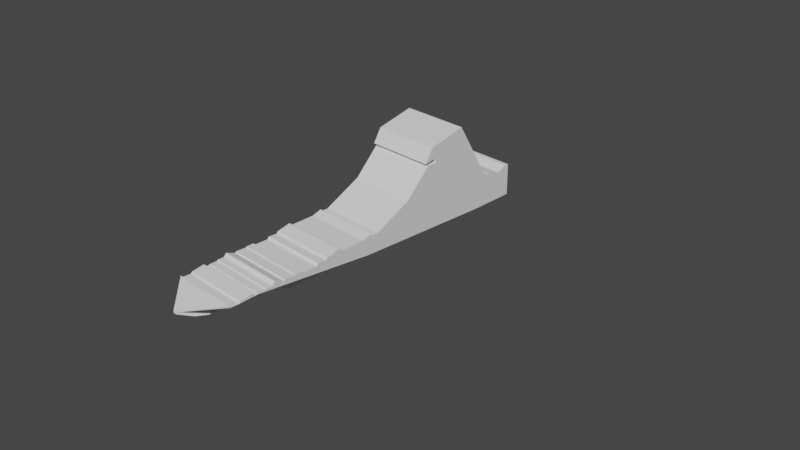 # Source: Marauder_5.blend  (saved by Blender 2.90.8; exported with 4.5.12 LTS)
import bpy
from mathutils import Matrix  # noqa: F401  (used for matrix-valued properties, if any)

bpy.ops.wm.read_factory_settings(use_empty=True)
scene = bpy.context.scene
scene.name = 'Scene'

# ---- collections
col_collection = bpy.data.collections.new('Collection'); scene.collection.children.link(col_collection)

# ---- world
world_world = bpy.data.worlds.new('World'); scene.world = world_world
world_world.use_nodes = True; world_world.node_tree.nodes.clear()
_N = world_world.node_tree.nodes; _L = world_world.node_tree.links
n0 = _N.new('ShaderNodeOutputWorld'); n0.name = 'World Output'; n0.location = (300, 300)
n1 = _N.new('ShaderNodeBackground'); n1.name = 'Background'; n1.location = (10, 300)
n1.inputs[0].default_value = (0.05088, 0.05088, 0.05088, 1.0)
_L.new(n1.outputs[0], n0.inputs[0])
n0.is_active_output = True
world_world.color = (0.05088, 0.05088, 0.05088)
world_world.use_sun_shadow = False
world_world.sun_shadow_jitter_overblur = 0.0

# ---- cameras
cam_camera = bpy.data.cameras.new('Camera')
cam_camera.clip_end = 100.0
cam_camera.ortho_scale = 7.314

# ---- meshes
me_cube_003 = bpy.data.meshes.new('Cube.003')
me_cube_003.from_pydata([(1.88e-16, -0.4293, -0.1531), (-2.024e-16, -2.354, 0.08849), (1.911e-16, 1.211, -0.1392), (-1.425e-16, 1.21, 0.3584), (0.1135, -0.4293, -0.1531), (0.37, -2.354, 0.08849), (0.1135, 1.211, -0.1392), (0.37, 1.21, 0.3584), (4.12e-19, -2.669, 0.001855), (4.048e-18, 1.212, 0.01823), (0.37, 1.212, 0.01823), (0.01828, -2.669, 0.001855), (1.931e-16, 0.3236, -0.1303), (-1.457e-16, 0.8562, 0.344), (0.1135, 0.3236, -0.1303), (0.37, 0.8562, 0.344), (0.37, 0.0, 0.0), (1.813e-16, -0.2797, -0.1834), (0.37, 0.09063, 0.8605), (0.37, -0.5, 0.0), (-3.097e-17, 0.09063, 0.8605), (0.1135, -0.2797, -0.1834), (-1.538e-16, 1.061, 0.3072), (0.1135, 1.011, -0.09568), (2.008e-16, 1.011, -0.09568), (0.37, 1.061, 0.3072), (0.37, 0.5, 0.0), (-7.791e-18, 0.4908, 0.9649), (0.1135, 0.3197, -0.1758), (1.83e-16, 0.3197, -0.1758), (0.37, 0.4908, 0.9649), (0.37, -0.25, 0.0), (1.939e-16, 0.7641, -0.1266), (0.37, 0.945, 0.3385), (0.37, 0.25, 0.0), (-1.469e-16, 0.945, 0.3385), (0.1135, 0.7641, -0.1266), (-1.427e-16, 1.165, 0.3574), (0.1135, 1.156, -0.1393), (1.911e-16, 1.156, -0.1393), (0.37, 1.165, 0.3574), (0.37, 0.75, 0.0), (1.914e-16, -0.3892, -0.1378), (0.37, 0.02886, 0.6792), (0.37, -0.75, 0.0), (-7.123e-17, 0.02886, 0.6792), (0.1135, -0.3892, -0.1378), (0.37, 0.003738, 0.7126), (-6.38e-17, 0.003773, 0.7127), (0.37, 0.1396, 0.6966), (-6.738e-17, 0.1396, 0.6966), (0.37, 0.1373, 0.739), (-5.793e-17, 0.1372, 0.7391), (-2.07e-16, -2.25, 0.06762), (0.37, -2.25, 0.06762), (0.37, -2.233, 0.08479), (-2.032e-16, -2.233, 0.08479), (-2.071e-16, -2.346, 0.06735), (0.37, -2.346, 0.06735), (-1.974e-16, -2.103, 0.1109), (0.37, -2.103, 0.1109), (0.37, -2.089, 0.08024), (-2.042e-16, -2.089, 0.08024), (-2.035e-16, -2.049, 0.08369), (0.37, -2.049, 0.08369), (-2.021e-16, -2.041, 0.08986), (0.37, -2.041, 0.08986), (-2.014e-16, -1.962, 0.09276), (0.37, -1.962, 0.09276), (-1.989e-16, -1.95, 0.104), (0.37, -1.95, 0.104), (0.37, -1.881, 0.1052), (-1.987e-16, -1.881, 0.1052), (0.37, -1.855, 0.1397), (-1.91e-16, -1.855, 0.1397), (-1.994e-16, -1.753, 0.1018), (0.37, -1.753, 0.1018), (0.37, -1.744, 0.1154), (-1.964e-16, -1.744, 0.1154), (-1.968e-16, -1.632, 0.1138), (0.37, -1.632, 0.1138), (-1.947e-16, -1.626, 0.1232), (0.37, -1.626, 0.1232), (-1.939e-16, -1.541, 0.1265), (0.37, -1.541, 0.1265), (-1.982e-16, -1.537, 0.1075), (0.37, -1.537, 0.1075), (0.37, -1.377, 0.1116), (-1.973e-16, -1.377, 0.1116), (0.37, -1.359, 0.1363), (-1.918e-16, -1.359, 0.1363), (-1.924e-16, -1.269, 0.1334), (0.37, -1.269, 0.1334), (0.37, -1.251, 0.1545), (-1.877e-16, -1.251, 0.1545), (-1.795e-16, -1.107, 0.1917), (0.37, -1.107, 0.1917), (-1.854e-16, -1.07, 0.1648), (0.37, -1.07, 0.1648), (-1.83e-16, -0.8155, 0.1757), (0.37, -0.8155, 0.1757), (-1.75e-16, -0.7181, 0.2117), (0.37, -0.7181, 0.2117), (-1.8e-16, -0.6893, 0.1892), (0.37, -0.6893, 0.1892), (0.37, -0.6276, 0.1925), (-1.793e-16, -0.6276, 0.1925), (0.37, -0.2271, 0.405), (-1.321e-16, -0.2271, 0.405), (0.1135, -0.4648, -0.1547), (1.668e-16, -0.4648, -0.1547), (1.604e-16, -0.5152, -0.1205), (0.1135, -0.5152, -0.1205), (1.369e-16, -0.5125, -0.1637), (0.1135, -0.5125, -0.1637), (1.276e-16, -0.608, -0.1627), (0.1135, -0.608, -0.1627), (1.187e-16, -0.9145, -0.1502), (0.1135, -0.9145, -0.1502), (0.1135, -1.01, -0.1623), (1.021e-16, -1.01, -0.1623), (9.693e-17, -1.043, -0.1127), (0.1135, -1.043, -0.1127), (6.76e-17, -1.192, -0.1619), (0.1135, -1.192, -0.1619), (5.515e-17, -1.358, -0.1678), (0.1135, -1.358, -0.1678), (4.152e-17, -1.491, -0.174), (0.1135, -1.491, -0.174), (4.368e-17, -1.641, -0.119), (0.1135, -1.641, -0.119), (4.05e-17, -1.642, -0.09068), (0.1135, -1.642, -0.09068), (3.057e-17, -1.887, -0.09022), (0.1135, -1.887, -0.09022), (0.1135, -2.401, -0.08883), (1.973e-17, -2.401, -0.08883), (1.219e-17, -2.525, -0.06753), (0.083, -2.525, -0.06753), (1.047e-17, -2.669, -0.01756), (0.01828, -2.669, -0.01756), (0.1135, -1.186, -0.1518), (7.766e-17, -1.186, -0.152), (0.1135, -1.091, -0.1527), (8.081e-17, -1.091, -0.1528), (0.1135, -0.9233, -0.1608), (1.094e-16, -0.9233, -0.1606), (0.04719, -2.511, 0.001703), (0.1506, -0.4413, -0.1179), (0.3225, -1.009, 0.0002506), (0.2979, -1.143, 0.0003803), (0.2453, -1.43, 0.0006577), (0.1832, -1.769, 0.0009851), (0.1122, -2.157, 0.00136)], [], [(4, 109, 110, 0), (9, 3, 7, 10), (11, 5, 1, 8), (42, 46, 4, 0), (43, 45, 108, 107), (46, 148, 4), (2, 9, 10, 6), (36, 34, 16, 14), (33, 35, 13, 15), (32, 36, 14, 12), (34, 33, 15, 16), (28, 31, 19, 21), (30, 27, 20, 18), (29, 28, 21, 17), (47, 48, 52, 51), (41, 40, 25, 26), (39, 38, 23, 24), (40, 37, 22, 25), (38, 41, 26, 23), (16, 15, 30, 31), (12, 14, 28, 29), (15, 13, 27, 30), (14, 16, 31, 28), (26, 25, 33, 34), (24, 23, 36, 32), (25, 22, 35, 33), (23, 26, 34, 36), (6, 10, 41, 38), (7, 3, 37, 40), (2, 6, 38, 39), (10, 7, 40, 41), (21, 19, 44, 148, 46), (18, 20, 48, 47), (17, 21, 46, 42), (110, 109, 112, 111), (49, 50, 45, 43), (51, 52, 50, 49), (54, 53, 57, 58), (55, 56, 53, 54), (58, 57, 1, 5), (60, 59, 56, 55), (61, 62, 59, 60), (64, 63, 62, 61), (66, 65, 63, 64), (68, 67, 65, 66), (70, 69, 67, 68), (71, 72, 69, 70), (73, 74, 72, 71), (76, 75, 74, 73), (77, 78, 75, 76), (80, 79, 78, 77), (82, 81, 79, 80), (84, 83, 81, 82), (86, 85, 83, 84), (87, 88, 85, 86), (89, 90, 88, 87), (92, 91, 90, 89), (93, 94, 91, 92), (96, 95, 94, 93), (98, 97, 95, 96), (100, 99, 97, 98), (102, 101, 99, 100), (104, 103, 101, 102), (105, 106, 103, 104), (31, 30, 18, 47, 51, 49, 43, 107, 105, 104, 102, 100, 98, 96, 93, 92, 89, 87, 86, 84, 82, 80, 77, 76, 73, 71, 70, 68, 66, 64, 61, 60, 55, 54, 58, 5, 11, 147, 153, 152, 151, 150, 149, 44, 19), (107, 108, 106, 105), (111, 112, 114, 113), (113, 114, 116, 115), (115, 116, 118, 117), (117, 118, 145, 146), (120, 119, 122, 121), (121, 122, 143, 144), (123, 124, 126, 125), (125, 126, 128, 127), (127, 128, 130, 129), (129, 130, 132, 131), (131, 132, 134, 133), (133, 134, 135, 136), (136, 135, 138, 137), (137, 138, 140, 139), (139, 140, 11, 8), (142, 141, 124, 123), (144, 143, 141, 142), (146, 145, 119, 120), (138, 147, 11, 140), (4, 148, 109), (109, 148, 44, 112), (118, 44, 149, 119, 145), (112, 44, 114), (114, 44, 118, 116), (119, 149, 150, 122), (122, 150, 141, 143), (141, 150, 151, 128, 126, 124), (128, 151, 132, 130), (132, 151, 152), (152, 153, 134), (134, 153, 135), (135, 153, 147), (147, 138, 135), (134, 132, 152)])
_uv = me_cube_003.uv_layers.new(name='UVMap')
_uv.uv.foreach_set('vector', [0.375, 0.75, 0.3868, 0.75, 0.3868, 1.0, 0.375, 1.0, 0.5, 0.25, 0.625, 0.25, 0.625, 0.5, 0.5, 0.5, 0.5, 0.75, 0.625, 0.75, 0.625, 1.0, 0.5, 1.0, 0.125, 0.7188, 0.375, 0.7188, 0.375, 0.75, 0.125, 0.75, 0.625, 0.7188, 0.875, 0.7188, 0.875, 0.7276, 0.625, 0.7276, 0.375, 0.7188, 0.3931, 0.7188, 0.375, 0.75, 0.375, 0.25, 0.5, 0.25, 0.5, 0.5, 0.375, 0.5, 0.375, 0.5938, 0.5, 0.5938, 0.5, 0.625, 0.375, 0.625, 0.625, 0.5938, 0.875, 0.5938, 0.875, 0.625, 0.625, 0.625, 0.125, 0.5938, 0.375, 0.5938, 0.375, 0.625, 0.125, 0.625, 0.5, 0.5938, 0.625, 0.5938, 0.625, 0.625, 0.5, 0.625, 0.375, 0.6562, 0.5, 0.6562, 0.5, 0.6875, 0.375, 0.6875, 0.625, 0.6562, 0.875, 0.6562, 0.875, 0.6875, 0.625, 0.6875, 0.125, 0.6562, 0.375, 0.6562, 0.375, 0.6875, 0.125, 0.6875, 0.625, 0.6958, 0.875, 0.6949, 0.875, 0.7006, 0.625, 0.7005, 0.5, 0.5312, 0.625, 0.5312, 0.625, 0.5625, 0.5, 0.5625, 0.125, 0.5312, 0.375, 0.5312, 0.375, 0.5625, 0.125, 0.5625, 0.625, 0.5312, 0.875, 0.5312, 0.875, 0.5625, 0.625, 0.5625, 0.375, 0.5312, 0.5, 0.5312, 0.5, 0.5625, 0.375, 0.5625, 0.5, 0.625, 0.625, 0.625, 0.625, 0.6562, 0.5, 0.6562, 0.125, 0.625, 0.375, 0.625, 0.375, 0.6562, 0.125, 0.6562, 0.625, 0.625, 0.875, 0.625, 0.875, 0.6562, 0.625, 0.6562, 0.375, 0.625, 0.5, 0.625, 0.5, 0.6562, 0.375, 0.6562, 0.5, 0.5625, 0.625, 0.5625, 0.625, 0.5938, 0.5, 0.5938, 0.125, 0.5625, 0.375, 0.5625, 0.375, 0.5938, 0.125, 0.5938, 0.625, 0.5625, 0.875, 0.5625, 0.875, 0.5938, 0.625, 0.5938, 0.375, 0.5625, 0.5, 0.5625, 0.5, 0.5938, 0.375, 0.5938, 0.375, 0.5, 0.5, 0.5, 0.5, 0.5312, 0.375, 0.5312, 0.625, 0.5, 0.875, 0.5, 0.875, 0.5312, 0.625, 0.5312, 0.125, 0.5, 0.375, 0.5, 0.375, 0.5312, 0.125, 0.5312, 0.5, 0.5, 0.625, 0.5, 0.625, 0.5312, 0.5, 0.5312, 0.375, 0.6875, 0.5, 0.6875, 0.5, 0.7188, 0.3931, 0.7188, 0.375, 0.7188, 0.625, 0.6875, 0.875, 0.6875, 0.875, 0.6949, 0.625, 0.6958, 0.125, 0.6875, 0.375, 0.6875, 0.375, 0.7188, 0.125, 0.7188, 0.3868, 1.0, 0.3868, 0.75, 0.3946, 0.75, 0.3946, 1.0, 0.625, 0.7076, 0.875, 0.7075, 0.875, 0.7188, 0.625, 0.7188, 0.625, 0.7005, 0.875, 0.7006, 0.875, 0.7075, 0.625, 0.7076, 0.625, 0.748, 0.875, 0.748, 0.875, 0.7489, 0.625, 0.7489, 0.625, 0.7472, 0.875, 0.7472, 0.875, 0.748, 0.625, 0.748, 0.625, 0.7489, 0.875, 0.7489, 0.875, 0.75, 0.625, 0.75, 0.625, 0.7463, 0.875, 0.7463, 0.875, 0.7472, 0.625, 0.7472, 0.625, 0.7457, 0.875, 0.7457, 0.875, 0.7463, 0.625, 0.7463, 0.625, 0.745, 0.875, 0.745, 0.875, 0.7457, 0.625, 0.7457, 0.625, 0.7445, 0.875, 0.7445, 0.875, 0.745, 0.625, 0.745, 0.625, 0.7439, 0.875, 0.7439, 0.875, 0.7445, 0.625, 0.7445, 0.625, 0.7433, 0.875, 0.7433, 0.875, 0.7439, 0.625, 0.7439, 0.625, 0.7427, 0.875, 0.7427, 0.875, 0.7433, 0.625, 0.7433, 0.625, 0.7422, 0.875, 0.7422, 0.875, 0.7427, 0.625, 0.7427, 0.625, 0.7417, 0.875, 0.7417, 0.875, 0.7422, 0.625, 0.7422, 0.625, 0.741, 0.875, 0.741, 0.875, 0.7417, 0.625, 0.7417, 0.625, 0.7402, 0.875, 0.7402, 0.875, 0.741, 0.625, 0.741, 0.625, 0.7396, 0.875, 0.7396, 0.875, 0.7402, 0.625, 0.7402, 0.625, 0.7389, 0.875, 0.7389, 0.875, 0.7396, 0.625, 0.7396, 0.625, 0.7382, 0.875, 0.7382, 0.875, 0.7389, 0.625, 0.7389, 0.625, 0.7373, 0.875, 0.7373, 0.875, 0.7382, 0.625, 0.7382, 0.625, 0.7365, 0.875, 0.7365, 0.875, 0.7373, 0.625, 0.7373, 0.625, 0.7358, 0.875, 0.7358, 0.875, 0.7365, 0.625, 0.7365, 0.625, 0.7349, 0.875, 0.7349, 0.875, 0.7358, 0.625, 0.7358, 0.625, 0.734, 0.875, 0.734, 0.875, 0.7349, 0.625, 0.7349, 0.625, 0.733, 0.875, 0.733, 0.875, 0.734, 0.625, 0.734, 0.625, 0.7321, 0.875, 0.7321, 0.875, 0.733, 0.625, 0.733, 0.625, 0.7312, 0.875, 0.7312, 0.875, 0.7321, 0.625, 0.7321, 0.625, 0.7302, 0.875, 0.7302, 0.875, 0.7312, 0.625, 0.7312, 0.625, 0.7293, 0.875, 0.7293, 0.875, 0.7302, 0.625, 0.7302, 0.5, 0.6562, 0.625, 0.6562, 0.625, 0.6875, 0.625, 0.6958, 0.625, 0.7005, 0.625, 0.7076, 0.625, 0.7188, 0.625, 0.7276, 0.625, 0.7293, 0.625, 0.7302, 0.625, 0.7312, 0.625, 0.7321, 0.625, 0.733, 0.625, 0.734, 0.625, 0.7349, 0.625, 0.7358, 0.625, 0.7365, 0.625, 0.7373, 0.625, 0.7382, 0.625, 0.7389, 0.625, 0.7396, 0.625, 0.7402, 0.625, 0.741, 0.625, 0.7417, 0.625, 0.7422, 0.625, 0.7427, 0.625, 0.7433, 0.625, 0.7439, 0.625, 0.7445, 0.625, 0.745, 0.625, 0.7457, 0.625, 0.7463, 0.625, 0.7472, 0.625, 0.748, 0.625, 0.7489, 0.625, 0.75, 0.5, 0.75, 0.5, 0.7474, 0.5, 0.7417, 0.5, 0.7353, 0.5, 0.7298, 0.5, 0.7252, 0.5, 0.723, 0.5, 0.7188, 0.5, 0.6875, 0.625, 0.7276, 0.875, 0.7276, 0.875, 0.7293, 0.625, 0.7293, 0.3946, 1.0, 0.3946, 0.75, 0.4025, 0.75, 0.4025, 1.0, 0.4025, 1.0, 0.4025, 0.75, 0.4078, 0.75, 0.4078, 1.0, 0.4078, 1.0, 0.4078, 0.75, 0.4144, 0.75, 0.4144, 1.0, 0.4144, 1.0, 0.4144, 0.75, 0.4187, 0.75, 0.4184, 1.0, 0.4222, 1.0, 0.4222, 0.75, 0.4313, 0.75, 0.4313, 1.0, 0.4313, 1.0, 0.4313, 0.75, 0.4358, 0.75, 0.4354, 1.0, 0.4417, 1.0, 0.4417, 0.75, 0.448, 0.75, 0.448, 1.0, 0.448, 1.0, 0.448, 0.75, 0.4549, 0.75, 0.4549, 1.0, 0.4549, 1.0, 0.4549, 0.75, 0.4605, 0.75, 0.4605, 1.0, 0.4605, 1.0, 0.4605, 0.75, 0.4659, 0.75, 0.4659, 1.0, 0.4659, 1.0, 0.4659, 0.75, 0.4715, 0.75, 0.4715, 1.0, 0.4715, 1.0, 0.4715, 0.75, 0.4778, 0.75, 0.4778, 1.0, 0.4778, 1.0, 0.4778, 0.75, 0.4847, 0.75, 0.4847, 1.0, 0.4847, 1.0, 0.4847, 0.75, 0.4919, 0.75, 0.4919, 1.0, 0.4919, 1.0, 0.4919, 0.75, 0.5, 0.75, 0.5, 1.0, 0.4373, 1.0, 0.4375, 0.75, 0.4417, 0.75, 0.4417, 1.0, 0.4354, 1.0, 0.4358, 0.75, 0.4375, 0.75, 0.4373, 1.0, 0.4184, 1.0, 0.4187, 0.75, 0.4222, 0.75, 0.4222, 1.0, 0.4847, 0.75, 0.5, 0.7474, 0.5, 0.75, 0.4919, 0.75, 0.375, 0.75, 0.3931, 0.7188, 0.3868, 0.75, 0.3868, 0.75, 0.3931, 0.7188, 0.5, 0.7188, 0.3946, 0.75, 0.4144, 0.75, 0.5, 0.7188, 0.5, 0.723, 0.4222, 0.75, 0.4187, 0.75, 0.3946, 0.75, 0.5, 0.7188, 0.4025, 0.75, 0.4025, 0.75, 0.5, 0.7188, 0.4144, 0.75, 0.4078, 0.75, 0.4222, 0.75, 0.5, 0.723, 0.5, 0.7252, 0.4313, 0.75, 0.4313, 0.75, 0.5, 0.7252, 0.4375, 0.75, 0.4358, 0.75, 0.4375, 0.75, 0.5, 0.7252, 0.5, 0.7298, 0.4549, 0.75, 0.448, 0.75, 0.4417, 0.75, 0.4549, 0.75, 0.5, 0.7298, 0.4659, 0.75, 0.4605, 0.75, 0.4659, 0.75, 0.5, 0.7298, 0.5, 0.7353, 0.5, 0.7353, 0.5, 0.7417, 0.4715, 0.75, 0.4715, 0.75, 0.5, 0.7417, 0.4778, 0.75, 0.4778, 0.75, 0.5, 0.7417, 0.5, 0.7474, 0.5, 0.7474, 0.4847, 0.75, 0.4778, 0.75, 0.4715, 0.75, 0.4659, 0.75, 0.5, 0.7353])
me_cube_003.use_remesh_fix_poles = True
me_cube_003.use_remesh_preserve_attributes = False
me_cube_003.use_mirror_vertex_groups = False
me_cube_003.update()

# ---- objects
ob_camera = bpy.data.objects.new('Camera', cam_camera)
ob_empty = bpy.data.objects.new('Empty', None)
ob_empty_001 = bpy.data.objects.new('Empty.001', None)
ob_cube = bpy.data.objects.new('Cube', me_cube_003)

# ---- transforms, parenting, visibility, modifiers, constraints
ob_camera.location = (7.359, -6.926, 4.958)
ob_camera.rotation_euler = (1.109, 0.0, 0.8149)
ob_camera.lock_rotations_4d = False
ob_camera.empty_display_type = 'ARROWS'
ob_camera.color = (0.0, 0.0, 0.0, 0.0)
ob_camera.display_type = 'WIRE'
ob_camera.lineart.crease_threshold = 0.0
ob_empty.location = (0.0, -0.78, -0.23)
ob_empty.rotation_euler = (1.571, -0.0, 1.571)
ob_empty.empty_display_type = 'IMAGE'
ob_empty.empty_display_size = 5.0
ob_empty.empty_image_depth = 'BACK'
ob_empty.show_empty_image_perspective = False
ob_empty.empty_image_side = 'FRONT'
ob_empty.lineart.crease_threshold = 0.0
ob_empty_001.location = (-0.02, -0.71, -5.0)
ob_empty_001.rotation_euler = (0.0, -0.0, 1.571)
ob_empty_001.empty_display_type = 'IMAGE'
ob_empty_001.empty_display_size = 5.0
ob_empty_001.empty_image_depth = 'BACK'
ob_empty_001.show_empty_image_perspective = False
ob_empty_001.empty_image_side = 'FRONT'
ob_empty_001.lineart.crease_threshold = 0.0
ob_cube.location = (0.0, 0.0, 0.0)
ob_cube.lineart.crease_threshold = 0.0
_m = ob_cube.modifiers.new('Mirror', 'MIRROR')

# ---- collection membership
col_collection.objects.link(ob_camera)
col_collection.objects.link(ob_empty)
col_collection.objects.link(ob_empty_001)
col_collection.objects.link(ob_cube)

# ---- scene / render settings (as saved in the file)
scene.camera = ob_camera
scene.frame_start = 1; scene.frame_end = 250; scene.frame_set(1)
scene.render.engine = 'BLENDER_EEVEE_NEXT'
scene.cycles.use_denoising = False
scene.cycles.samples = 128
scene.cycles.sampling_pattern = 'TABULATED_SOBOL'
scene.cycles.use_adaptive_sampling = False
scene.cycles.use_light_tree = False
scene.view_settings.view_transform = 'Filmic'
bpy.context.view_layer.update()

# ---- added for rendering (the .blend has no usable light): sun
light_auto_sun = bpy.data.lights.new('AutoSun', 'SUN')
light_auto_sun.energy = 3.0
light_auto_sun.angle = 0.0523599
ob_auto_sun = bpy.data.objects.new('AutoSun', light_auto_sun)
scene.collection.objects.link(ob_auto_sun)
ob_auto_sun.rotation_euler = (0.872665, 0.174533, 0.523599)
bpy.context.view_layer.update()
